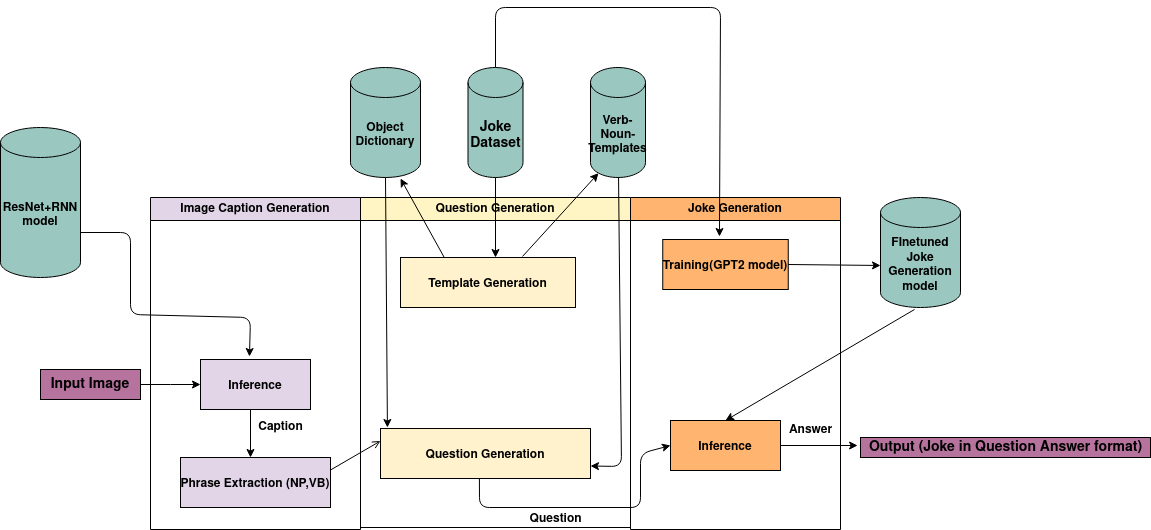

The diagram above was exported from draw.io. Its source (the exported page's mxGraphModel, read from the mxfile embedded in the PNG):
<mxGraphModel dx="1350" dy="793" grid="1" gridSize="10" guides="1" tooltips="1" connect="1" arrows="1" fold="1" page="1" pageScale="1" pageWidth="1169" pageHeight="826" background="#ffffff" math="0" shadow="0">
  <root>
    <mxCell id="0" />
    <mxCell id="1" parent="0" />
    <mxCell id="3" value="Question Generation" style="swimlane;whiteSpace=wrap;strokeColor=#000000;fillColor=#FFF4C3;" parent="1" vertex="1">
      <mxGeometry x="378" y="332" width="270" height="330" as="geometry" />
    </mxCell>
    <mxCell id="15" value="Template Generation" style="strokeColor=#000000;fillColor=#FFF2CC;fontStyle=1" parent="3" vertex="1">
      <mxGeometry x="40" y="60" width="175" height="50" as="geometry" />
    </mxCell>
    <mxCell id="16" value="Question Generation" style="strokeColor=#000000;fillColor=#FFF2CC;fontStyle=1" parent="3" vertex="1">
      <mxGeometry x="20" y="231" width="210" height="50" as="geometry" />
    </mxCell>
    <mxCell id="2" value="Image Caption Generation" style="swimlane;whiteSpace=wrap;strokeColor=#000000;fillColor=#E1D5E7;" parent="3" vertex="1">
      <mxGeometry x="-210" width="210" height="332" as="geometry" />
    </mxCell>
    <mxCell id="8" value="Inference" style="strokeColor=#000000;fillColor=#E1D5E7;fontStyle=1" parent="2" vertex="1">
      <mxGeometry x="50" y="162" width="110" height="50" as="geometry" />
    </mxCell>
    <mxCell id="10" value="Phrase Extraction (NP,VB)" style="strokeColor=#000000;fillColor=#E1D5E7;fontStyle=1" parent="2" vertex="1">
      <mxGeometry x="30" y="260" width="150" height="50" as="geometry" />
    </mxCell>
    <mxCell id="dHZ_zNR9YlGdn7u-Lyah-31" value="" style="endArrow=classic;html=1;exitX=0.5;exitY=1;exitDx=0;exitDy=0;entryX=0.5;entryY=0;entryDx=0;entryDy=0;" parent="2" edge="1">
      <mxGeometry width="50" height="50" relative="1" as="geometry">
        <mxPoint x="100" y="212" as="sourcePoint" />
        <mxPoint x="100" y="260" as="targetPoint" />
      </mxGeometry>
    </mxCell>
    <mxCell id="20" value="" style="endArrow=open;strokeColor=#000000;endFill=1;rounded=0;exitX=1;exitY=0.25;exitDx=0;exitDy=0;entryX=0;entryY=0.25;entryDx=0;entryDy=0;" parent="3" source="10" target="16" edge="1">
      <mxGeometry relative="1" as="geometry">
        <mxPoint x="-40" y="352" as="sourcePoint" />
        <mxPoint x="20" y="42" as="targetPoint" />
      </mxGeometry>
    </mxCell>
    <mxCell id="dHZ_zNR9YlGdn7u-Lyah-23" value="&lt;b&gt;Question&lt;/b&gt;" style="text;html=1;align=center;verticalAlign=middle;resizable=0;points=[];autosize=1;strokeColor=none;" parent="3" vertex="1">
      <mxGeometry x="160" y="312" width="70" height="20" as="geometry" />
    </mxCell>
    <mxCell id="4" value="Joke Generation" style="swimlane;whiteSpace=wrap;strokeColor=#000000;fillColor=#FFB570;" parent="1" vertex="1">
      <mxGeometry x="648" y="332" width="210" height="332" as="geometry" />
    </mxCell>
    <mxCell id="_soaWHP0z3uSRUwmKvXR-48" value="Training(GPT2 model)" style="strokeColor=#000000;fillColor=#FFB570;fontStyle=1" parent="4" vertex="1">
      <mxGeometry x="32.25" y="42" width="125.5" height="50" as="geometry" />
    </mxCell>
    <mxCell id="_soaWHP0z3uSRUwmKvXR-50" value="Inference" style="strokeColor=#000000;fillColor=#FFB570;fontStyle=1" parent="4" vertex="1">
      <mxGeometry x="40" y="223" width="110" height="50" as="geometry" />
    </mxCell>
    <mxCell id="dHZ_zNR9YlGdn7u-Lyah-24" value="&lt;b&gt;Answer&lt;/b&gt;" style="text;html=1;align=center;verticalAlign=middle;resizable=0;points=[];autosize=1;strokeColor=none;" parent="4" vertex="1">
      <mxGeometry x="150" y="223" width="60" height="20" as="geometry" />
    </mxCell>
    <mxCell id="_soaWHP0z3uSRUwmKvXR-45" value="" style="endArrow=classic;html=1;strokeColor=#000000;entryX=0;entryY=0.5;entryDx=0;entryDy=0;exitX=1;exitY=0.5;exitDx=0;exitDy=0;" parent="1" source="_soaWHP0z3uSRUwmKvXR-46" target="8" edge="1">
      <mxGeometry width="50" height="50" relative="1" as="geometry">
        <mxPoint x="88" y="617" as="sourcePoint" />
        <mxPoint x="198" y="612" as="targetPoint" />
        <Array as="points">
          <mxPoint x="178" y="519" />
        </Array>
      </mxGeometry>
    </mxCell>
    <mxCell id="_soaWHP0z3uSRUwmKvXR-46" value="&lt;font style=&quot;font-size: 14px&quot;&gt;&lt;b&gt;Input Image&lt;/b&gt;&lt;/font&gt;" style="text;html=1;strokeColor=#000000;fillColor=#B5739D;align=center;verticalAlign=middle;whiteSpace=wrap;rounded=0;" parent="1" vertex="1">
      <mxGeometry x="58" y="504" width="100" height="30" as="geometry" />
    </mxCell>
    <mxCell id="_soaWHP0z3uSRUwmKvXR-47" value="&lt;b&gt;FInetuned Joke Generation model&lt;/b&gt;" style="shape=cylinder3;whiteSpace=wrap;html=1;boundedLbl=1;backgroundOutline=1;size=15;strokeColor=#000000;fillColor=#9AC7BF;" parent="1" vertex="1">
      <mxGeometry x="898" y="332" width="80" height="110" as="geometry" />
    </mxCell>
    <mxCell id="_soaWHP0z3uSRUwmKvXR-51" value="" style="endArrow=classic;html=1;exitX=1;exitY=0.5;exitDx=0;exitDy=0;strokeColor=#000000;entryX=-0.01;entryY=0.4;entryDx=0;entryDy=0;entryPerimeter=0;" parent="1" source="_soaWHP0z3uSRUwmKvXR-50" target="_soaWHP0z3uSRUwmKvXR-56" edge="1">
      <mxGeometry width="50" height="50" relative="1" as="geometry">
        <mxPoint x="568" y="652" as="sourcePoint" />
        <mxPoint x="878" y="588" as="targetPoint" />
      </mxGeometry>
    </mxCell>
    <mxCell id="_soaWHP0z3uSRUwmKvXR-52" value="" style="endArrow=classic;html=1;exitX=0.5;exitY=0;exitDx=0;exitDy=0;strokeColor=#000000;entryX=0.452;entryY=-0.06;entryDx=0;entryDy=0;exitPerimeter=0;entryPerimeter=0;" parent="1" source="nmvNlFkRJQf7fFCM1W_N-20" target="_soaWHP0z3uSRUwmKvXR-48" edge="1">
      <mxGeometry width="50" height="50" relative="1" as="geometry">
        <mxPoint x="568" y="612" as="sourcePoint" />
        <mxPoint x="788" y="447" as="targetPoint" />
        <Array as="points">
          <mxPoint x="513" y="142" />
          <mxPoint x="738" y="142" />
        </Array>
      </mxGeometry>
    </mxCell>
    <mxCell id="_soaWHP0z3uSRUwmKvXR-54" value="" style="endArrow=classic;html=1;exitX=1;exitY=0.5;exitDx=0;exitDy=0;entryX=0;entryY=0.618;entryDx=0;entryDy=0;entryPerimeter=0;strokeColor=#000000;" parent="1" source="_soaWHP0z3uSRUwmKvXR-48" target="_soaWHP0z3uSRUwmKvXR-47" edge="1">
      <mxGeometry width="50" height="50" relative="1" as="geometry">
        <mxPoint x="568" y="652" as="sourcePoint" />
        <mxPoint x="618" y="602" as="targetPoint" />
      </mxGeometry>
    </mxCell>
    <mxCell id="_soaWHP0z3uSRUwmKvXR-56" value="&lt;font style=&quot;font-size: 14px&quot;&gt;&lt;b&gt;Output (Joke in Question Answer format)&lt;/b&gt;&lt;/font&gt;" style="text;html=1;align=center;verticalAlign=middle;resizable=0;points=[];autosize=1;strokeColor=#000000;fillColor=#B5739D;" parent="1" vertex="1">
      <mxGeometry x="878" y="572" width="290" height="20" as="geometry" />
    </mxCell>
    <mxCell id="_soaWHP0z3uSRUwmKvXR-57" value="" style="endArrow=classic;html=1;strokeColor=#000000;exitX=0.425;exitY=1.018;exitDx=0;exitDy=0;entryX=0.5;entryY=0;entryDx=0;entryDy=0;exitPerimeter=0;" parent="1" source="_soaWHP0z3uSRUwmKvXR-47" target="_soaWHP0z3uSRUwmKvXR-50" edge="1">
      <mxGeometry width="50" height="50" relative="1" as="geometry">
        <mxPoint x="568" y="652" as="sourcePoint" />
        <mxPoint x="698" y="588" as="targetPoint" />
      </mxGeometry>
    </mxCell>
    <mxCell id="_soaWHP0z3uSRUwmKvXR-63" value="&lt;b&gt;ResNet+RNN model&lt;/b&gt;" style="shape=cylinder3;whiteSpace=wrap;html=1;boundedLbl=1;backgroundOutline=1;size=15;strokeColor=#000000;fillColor=#9AC7BF;" parent="1" vertex="1">
      <mxGeometry x="18" y="262" width="80" height="150" as="geometry" />
    </mxCell>
    <mxCell id="nmvNlFkRJQf7fFCM1W_N-20" value="&lt;font style=&quot;font-size: 14px&quot;&gt;&lt;b&gt;Joke Dataset&lt;/b&gt;&lt;/font&gt;" style="shape=cylinder3;whiteSpace=wrap;html=1;boundedLbl=1;backgroundOutline=1;size=15;strokeColor=#000000;fillColor=#9AC7BF;" parent="1" vertex="1">
      <mxGeometry x="485.5" y="202" width="55" height="110" as="geometry" />
    </mxCell>
    <mxCell id="nmvNlFkRJQf7fFCM1W_N-21" value="" style="endArrow=classic;html=1;exitX=0.5;exitY=1;exitDx=0;exitDy=0;exitPerimeter=0;" parent="1" source="nmvNlFkRJQf7fFCM1W_N-20" edge="1">
      <mxGeometry width="50" height="50" relative="1" as="geometry">
        <mxPoint x="518" y="632" as="sourcePoint" />
        <mxPoint x="513" y="392" as="targetPoint" />
      </mxGeometry>
    </mxCell>
    <mxCell id="nmvNlFkRJQf7fFCM1W_N-24" value="" style="endArrow=classic;html=1;shadow=0;entryX=0;entryY=0.5;entryDx=0;entryDy=0;exitX=0.471;exitY=1;exitDx=0;exitDy=0;exitPerimeter=0;" parent="1" source="16" target="_soaWHP0z3uSRUwmKvXR-50" edge="1">
      <mxGeometry width="50" height="50" relative="1" as="geometry">
        <mxPoint x="508" y="642" as="sourcePoint" />
        <mxPoint x="593" y="574" as="targetPoint" />
        <Array as="points">
          <mxPoint x="497" y="642" />
          <mxPoint x="658" y="642" />
          <mxPoint x="658" y="588" />
        </Array>
      </mxGeometry>
    </mxCell>
    <mxCell id="dHZ_zNR9YlGdn7u-Lyah-26" value="&lt;b&gt;Verb-Noun-Templates&lt;/b&gt;" style="shape=cylinder3;whiteSpace=wrap;html=1;boundedLbl=1;backgroundOutline=1;size=15;strokeColor=#000000;fillColor=#9AC7BF;" parent="1" vertex="1">
      <mxGeometry x="608" y="202" width="55" height="110" as="geometry" />
    </mxCell>
    <mxCell id="dHZ_zNR9YlGdn7u-Lyah-28" value="" style="endArrow=classic;html=1;exitX=0.697;exitY=-0.02;exitDx=0;exitDy=0;exitPerimeter=0;entryX=0.145;entryY=1;entryDx=0;entryDy=-4.35;entryPerimeter=0;" parent="1" source="15" target="dHZ_zNR9YlGdn7u-Lyah-26" edge="1">
      <mxGeometry width="50" height="50" relative="1" as="geometry">
        <mxPoint x="578" y="522" as="sourcePoint" />
        <mxPoint x="628" y="472" as="targetPoint" />
      </mxGeometry>
    </mxCell>
    <mxCell id="dHZ_zNR9YlGdn7u-Lyah-29" value="" style="endArrow=classic;html=1;exitX=1;exitY=0;exitDx=0;exitDy=105;exitPerimeter=0;entryX=0.445;entryY=-0.06;entryDx=0;entryDy=0;entryPerimeter=0;" parent="1" source="_soaWHP0z3uSRUwmKvXR-63" target="8" edge="1">
      <mxGeometry width="50" height="50" relative="1" as="geometry">
        <mxPoint x="578" y="522" as="sourcePoint" />
        <mxPoint x="318" y="452" as="targetPoint" />
        <Array as="points">
          <mxPoint x="148" y="367" />
          <mxPoint x="148" y="449" />
          <mxPoint x="268" y="452" />
        </Array>
      </mxGeometry>
    </mxCell>
    <mxCell id="dHZ_zNR9YlGdn7u-Lyah-33" value="&lt;b&gt;Caption&lt;/b&gt;" style="text;html=1;align=center;verticalAlign=middle;resizable=0;points=[];autosize=1;strokeColor=none;" parent="1" vertex="1">
      <mxGeometry x="268" y="552" width="60" height="20" as="geometry" />
    </mxCell>
    <mxCell id="ZDgyORSWSOROyrAeslwD-20" value="" style="endArrow=classic;html=1;entryX=1;entryY=0.75;entryDx=0;entryDy=0;" edge="1" parent="1" source="dHZ_zNR9YlGdn7u-Lyah-26" target="16">
      <mxGeometry width="50" height="50" relative="1" as="geometry">
        <mxPoint x="568" y="572" as="sourcePoint" />
        <mxPoint x="632" y="622" as="targetPoint" />
        <Array as="points">
          <mxPoint x="639" y="601" />
        </Array>
      </mxGeometry>
    </mxCell>
    <mxCell id="ZDgyORSWSOROyrAeslwD-21" value="&lt;b&gt;Object Dictionary&lt;br&gt;&lt;/b&gt;" style="shape=cylinder3;whiteSpace=wrap;html=1;boundedLbl=1;backgroundOutline=1;size=15;strokeColor=#000000;fillColor=#9AC7BF;" vertex="1" parent="1">
      <mxGeometry x="368" y="202" width="70" height="110" as="geometry" />
    </mxCell>
    <mxCell id="ZDgyORSWSOROyrAeslwD-22" value="" style="endArrow=classic;html=1;exitX=0.25;exitY=0;exitDx=0;exitDy=0;" edge="1" parent="1" source="15">
      <mxGeometry width="50" height="50" relative="1" as="geometry">
        <mxPoint x="568" y="572" as="sourcePoint" />
        <mxPoint x="418" y="313" as="targetPoint" />
      </mxGeometry>
    </mxCell>
    <mxCell id="ZDgyORSWSOROyrAeslwD-23" value="" style="endArrow=classic;html=1;exitX=0.5;exitY=1;exitDx=0;exitDy=0;exitPerimeter=0;entryX=0.033;entryY=-0.02;entryDx=0;entryDy=0;entryPerimeter=0;" edge="1" parent="1" source="ZDgyORSWSOROyrAeslwD-21" target="16">
      <mxGeometry width="50" height="50" relative="1" as="geometry">
        <mxPoint x="568" y="572" as="sourcePoint" />
        <mxPoint x="618" y="522" as="targetPoint" />
      </mxGeometry>
    </mxCell>
  </root>
</mxGraphModel>